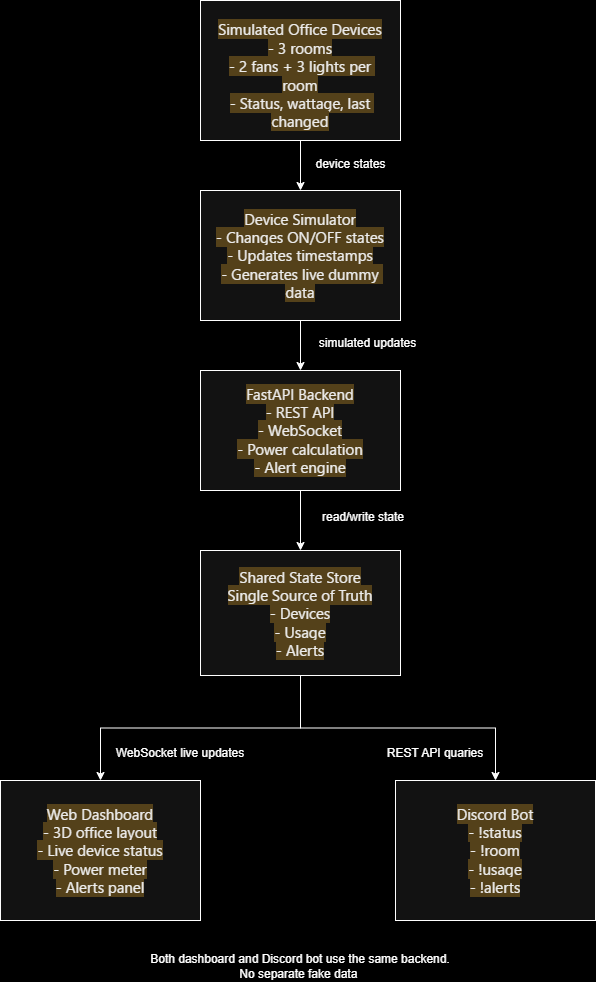

The diagram above was exported from draw.io. Its source (the exported page's mxGraphModel, read from the mxfile embedded in the PNG):
<mxGraphModel dx="715" dy="442" grid="0" gridSize="10" guides="1" tooltips="1" connect="1" arrows="1" fold="1" page="1" pageScale="1" pageWidth="827" pageHeight="1169" background="light-dark(#FFFFFF,#000000)" math="0" shadow="0">
  <root>
    <mxCell id="0" />
    <mxCell id="1" parent="0" />
    <mxCell id="2mDhsUKLTGhi71qi_tKx-13" edge="1" parent="1" source="2mDhsUKLTGhi71qi_tKx-1" style="edgeStyle=orthogonalEdgeStyle;rounded=0;orthogonalLoop=1;jettySize=auto;html=1;exitX=0.5;exitY=1;exitDx=0;exitDy=0;entryX=0.5;entryY=0;entryDx=0;entryDy=0;" target="2mDhsUKLTGhi71qi_tKx-3">
      <mxGeometry relative="1" as="geometry" />
    </mxCell>
    <mxCell id="2mDhsUKLTGhi71qi_tKx-1" parent="1" style="rounded=0;whiteSpace=wrap;html=1;strokeColor=light-dark(#000000,#FFFFFF);" value="" vertex="1">
      <mxGeometry height="140" width="200" x="280" y="30" as="geometry" />
    </mxCell>
    <mxCell id="2mDhsUKLTGhi71qi_tKx-2" parent="1" style="text;html=1;whiteSpace=wrap;strokeColor=none;fillColor=none;align=center;verticalAlign=middle;rounded=0;" value="&lt;span style=&quot;color: rgb(0, 0, 0); font-family: &amp;quot;Segoe UI Historic&amp;quot;, &amp;quot;Segoe UI&amp;quot;, Helvetica, Arial, sans-serif; font-size: 15px; text-align: start; white-space: pre-wrap; background-color: rgb(220, 198, 153);&quot;&gt;Simulated Office Devices&lt;br/&gt;- 3 rooms&lt;br/&gt;- 2 fans + 3 lights per room&lt;br/&gt;- Status, wattage, last changed&lt;/span&gt;" vertex="1">
      <mxGeometry height="30" width="170" x="295" y="90" as="geometry" />
    </mxCell>
    <mxCell id="2mDhsUKLTGhi71qi_tKx-14" edge="1" parent="1" source="2mDhsUKLTGhi71qi_tKx-3" style="edgeStyle=orthogonalEdgeStyle;rounded=0;orthogonalLoop=1;jettySize=auto;html=1;exitX=0.5;exitY=1;exitDx=0;exitDy=0;entryX=0.5;entryY=0;entryDx=0;entryDy=0;" target="2mDhsUKLTGhi71qi_tKx-5">
      <mxGeometry relative="1" as="geometry" />
    </mxCell>
    <mxCell id="2mDhsUKLTGhi71qi_tKx-3" parent="1" style="rounded=0;whiteSpace=wrap;html=1;" value="" vertex="1">
      <mxGeometry height="130" width="200" x="280" y="220" as="geometry" />
    </mxCell>
    <mxCell id="2mDhsUKLTGhi71qi_tKx-4" parent="1" style="text;html=1;whiteSpace=wrap;strokeColor=none;fillColor=none;align=center;verticalAlign=middle;rounded=0;" value="&lt;span style=&quot;color: rgb(0, 0, 0); font-family: &amp;quot;Segoe UI Historic&amp;quot;, &amp;quot;Segoe UI&amp;quot;, Helvetica, Arial, sans-serif; font-size: 15px; text-align: start; white-space: pre-wrap; background-color: rgb(220, 198, 153);&quot;&gt;Device Simulator&lt;br/&gt;- Changes ON/OFF states&lt;br/&gt;- Updates timestamps&lt;br/&gt;- Generates live dummy data&lt;/span&gt;" vertex="1">
      <mxGeometry height="30" width="190" x="285" y="270" as="geometry" />
    </mxCell>
    <mxCell id="2mDhsUKLTGhi71qi_tKx-15" edge="1" parent="1" source="2mDhsUKLTGhi71qi_tKx-5" style="edgeStyle=orthogonalEdgeStyle;rounded=0;orthogonalLoop=1;jettySize=auto;html=1;entryX=0.5;entryY=0;entryDx=0;entryDy=0;" target="2mDhsUKLTGhi71qi_tKx-7">
      <mxGeometry relative="1" as="geometry" />
    </mxCell>
    <mxCell id="2mDhsUKLTGhi71qi_tKx-5" parent="1" style="rounded=0;whiteSpace=wrap;html=1;" value="" vertex="1">
      <mxGeometry height="120" width="200" x="280" y="400" as="geometry" />
    </mxCell>
    <mxCell id="2mDhsUKLTGhi71qi_tKx-6" parent="1" style="text;html=1;whiteSpace=wrap;strokeColor=none;fillColor=none;align=center;verticalAlign=middle;rounded=0;" value="&lt;span style=&quot;color: rgb(0, 0, 0); font-family: &amp;quot;Segoe UI Historic&amp;quot;, &amp;quot;Segoe UI&amp;quot;, Helvetica, Arial, sans-serif; font-size: 15px; text-align: start; white-space: pre-wrap; background-color: rgb(220, 198, 153);&quot;&gt;FastAPI Backend&lt;br/&gt;- REST API&lt;br/&gt;- WebSocket&lt;br/&gt;- Power calculation&lt;br/&gt;- Alert engine&lt;/span&gt;" vertex="1">
      <mxGeometry height="30" width="130" x="315" y="445" as="geometry" />
    </mxCell>
    <mxCell id="2mDhsUKLTGhi71qi_tKx-16" edge="1" parent="1" source="2mDhsUKLTGhi71qi_tKx-7" style="edgeStyle=orthogonalEdgeStyle;rounded=0;orthogonalLoop=1;jettySize=auto;html=1;exitX=0.5;exitY=1;exitDx=0;exitDy=0;entryX=0.5;entryY=0;entryDx=0;entryDy=0;" target="2mDhsUKLTGhi71qi_tKx-10">
      <mxGeometry relative="1" as="geometry" />
    </mxCell>
    <mxCell id="2mDhsUKLTGhi71qi_tKx-17" edge="1" parent="1" source="2mDhsUKLTGhi71qi_tKx-7" style="edgeStyle=orthogonalEdgeStyle;rounded=0;orthogonalLoop=1;jettySize=auto;html=1;exitX=0.5;exitY=1;exitDx=0;exitDy=0;entryX=0.5;entryY=0;entryDx=0;entryDy=0;" target="2mDhsUKLTGhi71qi_tKx-9">
      <mxGeometry relative="1" as="geometry" />
    </mxCell>
    <mxCell id="2mDhsUKLTGhi71qi_tKx-7" parent="1" style="rounded=0;whiteSpace=wrap;html=1;" value="" vertex="1">
      <mxGeometry height="125" width="200" x="280" y="580" as="geometry" />
    </mxCell>
    <mxCell id="2mDhsUKLTGhi71qi_tKx-8" parent="1" style="text;html=1;whiteSpace=wrap;strokeColor=none;fillColor=none;align=center;verticalAlign=middle;rounded=0;" value="&lt;span style=&quot;color: rgb(0, 0, 0); font-family: &amp;quot;Segoe UI Historic&amp;quot;, &amp;quot;Segoe UI&amp;quot;, Helvetica, Arial, sans-serif; font-size: 15px; text-align: start; white-space: pre-wrap; background-color: rgb(220, 198, 153);&quot;&gt;Shared State Store&lt;br/&gt;Single Source of Truth&lt;br/&gt;- Devices&lt;br/&gt;- Usage&lt;br/&gt;- Alerts&lt;/span&gt;" vertex="1">
      <mxGeometry height="30" width="160" x="300" y="627.5" as="geometry" />
    </mxCell>
    <mxCell id="2mDhsUKLTGhi71qi_tKx-9" parent="1" style="rounded=0;whiteSpace=wrap;html=1;" value="" vertex="1">
      <mxGeometry height="140" width="200" x="80" y="810" as="geometry" />
    </mxCell>
    <mxCell id="2mDhsUKLTGhi71qi_tKx-10" parent="1" style="rounded=0;whiteSpace=wrap;html=1;" value="" vertex="1">
      <mxGeometry height="140" width="200" x="475" y="810" as="geometry" />
    </mxCell>
    <mxCell id="2mDhsUKLTGhi71qi_tKx-11" parent="1" style="text;html=1;whiteSpace=wrap;strokeColor=none;fillColor=none;align=center;verticalAlign=middle;rounded=0;" value="&lt;span style=&quot;color: rgb(0, 0, 0); font-family: &amp;quot;Segoe UI Historic&amp;quot;, &amp;quot;Segoe UI&amp;quot;, Helvetica, Arial, sans-serif; font-size: 15px; text-align: start; white-space: pre-wrap; background-color: rgb(220, 198, 153);&quot;&gt;Web Dashboard&lt;br/&gt;- 3D office layout&lt;br/&gt;- Live device status&lt;br/&gt;- Power meter&lt;br/&gt;- Alerts panel&lt;/span&gt;" vertex="1">
      <mxGeometry height="30" width="140" x="110" y="865" as="geometry" />
    </mxCell>
    <mxCell id="2mDhsUKLTGhi71qi_tKx-12" parent="1" style="text;html=1;whiteSpace=wrap;strokeColor=none;fillColor=none;align=center;verticalAlign=middle;rounded=0;" value="&lt;span style=&quot;color: rgb(0, 0, 0); font-family: &amp;quot;Segoe UI Historic&amp;quot;, &amp;quot;Segoe UI&amp;quot;, Helvetica, Arial, sans-serif; font-size: 15px; text-align: start; white-space: pre-wrap; background-color: rgb(220, 198, 153);&quot;&gt;Discord Bot&lt;br/&gt;- !status&lt;br/&gt;- !room&lt;br/&gt;- !usage&lt;br/&gt;- !alerts&lt;/span&gt;" vertex="1">
      <mxGeometry height="30" width="140" x="505" y="865" as="geometry" />
    </mxCell>
    <mxCell id="2mDhsUKLTGhi71qi_tKx-18" parent="1" style="text;html=1;whiteSpace=wrap;strokeColor=none;fillColor=none;align=center;verticalAlign=middle;rounded=0;" value="device states" vertex="1">
      <mxGeometry height="30" width="125" x="368" y="179" as="geometry" />
    </mxCell>
    <mxCell id="2mDhsUKLTGhi71qi_tKx-19" parent="1" style="text;html=1;whiteSpace=wrap;strokeColor=none;fillColor=none;align=center;verticalAlign=middle;rounded=0;" value="simulated updates" vertex="1">
      <mxGeometry height="30" width="125" x="385" y="358" as="geometry" />
    </mxCell>
    <mxCell id="2mDhsUKLTGhi71qi_tKx-21" parent="1" style="text;html=1;whiteSpace=wrap;strokeColor=none;fillColor=none;align=center;verticalAlign=middle;rounded=0;" value="read/write state" vertex="1">
      <mxGeometry height="30" width="150" x="368" y="532" as="geometry" />
    </mxCell>
    <mxCell id="2mDhsUKLTGhi71qi_tKx-24" parent="1" style="text;html=1;whiteSpace=wrap;strokeColor=none;fillColor=none;align=center;verticalAlign=middle;rounded=0;" value="WebSocket live updates" vertex="1">
      <mxGeometry height="30" width="152" x="184" y="768" as="geometry" />
    </mxCell>
    <mxCell id="2mDhsUKLTGhi71qi_tKx-25" parent="1" style="text;html=1;whiteSpace=wrap;strokeColor=none;fillColor=none;align=center;verticalAlign=middle;rounded=0;" value="REST API quaries" vertex="1">
      <mxGeometry height="30" width="150" x="440" y="768" as="geometry" />
    </mxCell>
    <mxCell id="2mDhsUKLTGhi71qi_tKx-26" parent="1" style="text;html=1;whiteSpace=wrap;strokeColor=none;fillColor=none;align=center;verticalAlign=middle;rounded=0;" value="Both dashboard and Discord bot use the same backend. No separate fake data&amp;nbsp;" vertex="1">
      <mxGeometry height="30" width="302" x="229" y="981" as="geometry" />
    </mxCell>
  </root>
</mxGraphModel>